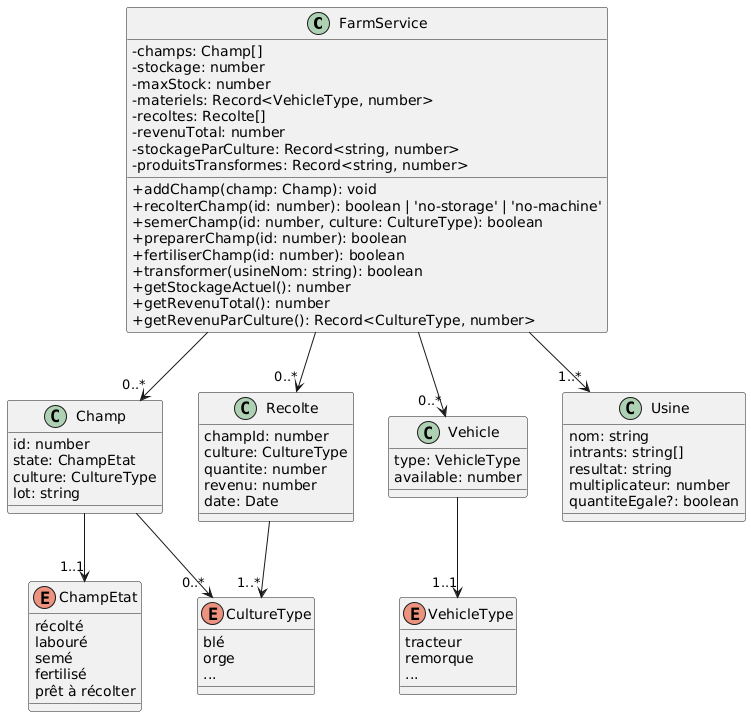

The diagram above was rendered by PlantUML. Its source (embedded in the PNG):
@startuml
skinparam classAttributeIconSize 0

class FarmService {
  - champs: Champ[]
  - stockage: number
  - maxStock: number
  - materiels: Record<VehicleType, number>
  - recoltes: Recolte[]
  - revenuTotal: number
  - stockageParCulture: Record<string, number>
  - produitsTransformes: Record<string, number>
  + addChamp(champ: Champ): void
  + recolterChamp(id: number): boolean | 'no-storage' | 'no-machine'
  + semerChamp(id: number, culture: CultureType): boolean
  + preparerChamp(id: number): boolean
  + fertiliserChamp(id: number): boolean
  + transformer(usineNom: string): boolean
  + getStockageActuel(): number
  + getRevenuTotal(): number
  + getRevenuParCulture(): Record<CultureType, number>
}

class Champ {
  id: number
  state: ChampEtat
  culture: CultureType
  lot: string
}

enum ChampEtat {
  récolté
  labouré
  semé
  fertilisé
  prêt à récolter
}

enum CultureType {
  blé
  orge
  ...
}

enum VehicleType {
  tracteur
  remorque
  ...
}

class Vehicle{
  type: VehicleType
  available: number
}

class Recolte {
  champId: number
  culture: CultureType
  quantite: number
  revenu: number
  date: Date
}

class Usine {
  nom: string
  intrants: string[]
  resultat: string
  multiplicateur: number
  quantiteEgale?: boolean
}

FarmService --> "0..*" Champ
FarmService --> "0..*" Recolte
FarmService --> "1..*"Usine
Champ --> "0..*"CultureType
Champ --> "1..1"ChampEtat
Recolte --> "1..*"CultureType
FarmService -->"0..*" Vehicle
Vehicle --> "1..1"VehicleType
@enduml